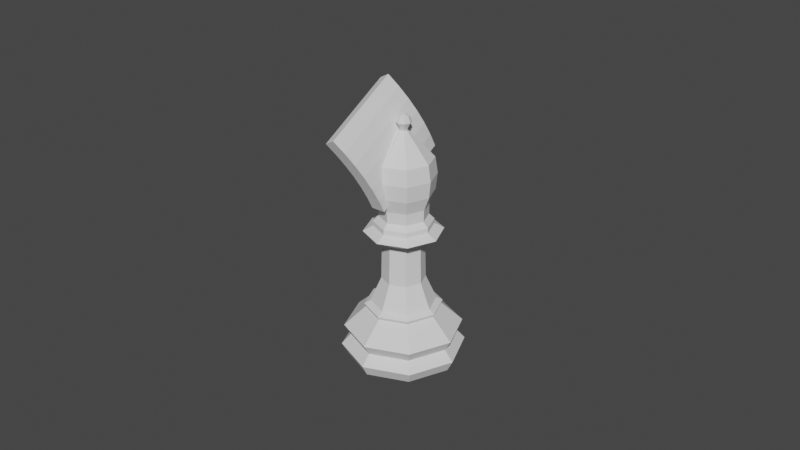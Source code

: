 # Source: ChessPieceBaseBishop005.blend  (saved by Blender 2.82.7; exported with 4.5.12 LTS)
import bpy
from mathutils import Matrix  # noqa: F401  (used for matrix-valued properties, if any)

bpy.ops.wm.read_factory_settings(use_empty=True)
scene = bpy.context.scene
scene.name = 'Scene'

# ---- collections
col_collection = bpy.data.collections.new('Collection'); scene.collection.children.link(col_collection)

# ---- images (referenced by path relative to the original .blend; pixels are not part of the script)
import os
ASSET_DIR = os.environ.get("B2B_ASSET_DIR", "")  # directory of the original .blend (textures are referenced by path, not embedded)
HERE = os.path.dirname(os.path.abspath(__file__))  # packed textures are extracted next to this script under _unpacked/

def load_image(name, relpath, width, height, colorspace="sRGB"):
    """Load a texture the original file referenced (path relative to the .blend, or extracted next to this script)."""
    p = next((c for c in (os.path.join(HERE, relpath), os.path.join(ASSET_DIR, relpath)) if relpath and os.path.exists(c)), "")
    if p:
        img = bpy.data.images.load(p, check_existing=True)
        img.name = name
    else:  # same state as the original file: an image datablock whose file is absent (Cycles renders it pink)
        img = bpy.data.images.new(name, width, height)
        img.source = "FILE"
        img.filepath = "//" + (relpath or name)
    img.colorspace_settings.name = colorspace
    return img
img_staunton_bishop_png = load_image('Staunton Bishop.png', 'Staunton Bishop.png', 1024, 1024, 'sRGB')

# ---- materials (node trees are filled in below, after node groups)
mat_staunton_bishop = bpy.data.materials.new('Staunton Bishop')
mat_staunton_bishop.surface_render_method = 'BLENDED'
mat_staunton_bishop.blend_method = 'BLEND'
mat_staunton_bishop.use_transparent_shadow = False

# ---- node groups
ng_auto_smooth = bpy.data.node_groups.new('Auto Smooth', 'GeometryNodeTree')
_s = ng_auto_smooth.interface.new_socket(name='Geometry', in_out='OUTPUT', socket_type='NodeSocketGeometry')
_s = ng_auto_smooth.interface.new_socket(name='Geometry', in_out='INPUT', socket_type='NodeSocketGeometry')
_s = ng_auto_smooth.interface.new_socket(name='Angle', in_out='INPUT', socket_type='NodeSocketFloat')
_s.subtype = 'ANGLE'
_s.min_value = 0.0
_s.max_value = 3.142
ng_auto_smooth.is_modifier = True
_N = ng_auto_smooth.nodes; _L = ng_auto_smooth.links
n0 = _N.new('NodeGroupOutput'); n0.name = 'Group Output'; n0.location = (480, -100)
n1 = _N.new('NodeGroupInput'); n1.name = 'Group Input'; n1.location = (-420, -300)
n2 = _N.new('NodeGroupInput'); n2.name = 'Group Input.001'; n2.location = (-60, -100)
n3 = _N.new('GeometryNodeSetShadeSmooth'); n3.name = 'Set Shade Smooth'; n3.location = (120, -100)
n3.domain = 'EDGE'
n4 = _N.new('GeometryNodeSetShadeSmooth'); n4.name = 'Set Shade Smooth.001'; n4.location = (300, -100)
n5 = _N.new('GeometryNodeInputMeshEdgeAngle'); n5.name = 'Edge Angle'; n5.location = (-420, -220)
n6 = _N.new('GeometryNodeInputEdgeSmooth'); n6.name = 'Is Edge Smooth'; n6.location = (-60, -160)
n7 = _N.new('GeometryNodeInputShadeSmooth'); n7.name = 'Is Face Smooth'; n7.location = (-240, -340)
n8 = _N.new('FunctionNodeBooleanMath'); n8.name = 'Boolean Math'; n8.location = (-60, -220)
n9 = _N.new('FunctionNodeCompare'); n9.name = 'Compare'; n9.location = (-240, -180)
n9.operation = 'LESS_EQUAL'
_L.new(n5.outputs[0], n9.inputs[0])
_L.new(n4.outputs[0], n0.inputs[0])
_L.new(n1.outputs[1], n9.inputs[1])
_L.new(n9.outputs[0], n8.inputs[0])
_L.new(n7.outputs[0], n8.inputs[1])
_L.new(n2.outputs[0], n3.inputs[0])
_L.new(n6.outputs[0], n3.inputs[1])
_L.new(n3.outputs[0], n4.inputs[0])
_L.new(n8.outputs[0], n3.inputs[2])
n0.is_active_output = True

# ---- material node trees
mat_staunton_bishop.use_nodes = True; mat_staunton_bishop.node_tree.nodes.clear()
_N = mat_staunton_bishop.node_tree.nodes; _L = mat_staunton_bishop.node_tree.links
n0 = _N.new('ShaderNodeOutputMaterial'); n0.name = 'Material Output'; n0.location = (300, 300)
n1 = _N.new('ShaderNodeTexImage'); n1.name = 'Image Texture'; n1.location = (-200, 300)
n1.image = img_staunton_bishop_png
n1.extension = 'CLIP'
n2 = _N.new('ShaderNodeBsdfPrincipled'); n2.name = 'Principled BSDF'; n2.location = (0, 300)
n2.distribution = 'GGX'
n2.subsurface_method = 'BURLEY'
n2.inputs[3].default_value = 1.45
n2.inputs[27].default_value = (0.0, 0.0, 0.0, 1.0)
n2.inputs[28].default_value = 1.0
_L.new(n1.outputs[0], n2.inputs[0])
_L.new(n1.outputs[1], n2.inputs[4])
_L.new(n2.outputs[0], n0.inputs[0])
n0.is_active_output = True

# ---- world
world_world = bpy.data.worlds.new('World'); scene.world = world_world
world_world.use_nodes = True; world_world.node_tree.nodes.clear()
_N = world_world.node_tree.nodes; _L = world_world.node_tree.links
n0 = _N.new('ShaderNodeOutputWorld'); n0.name = 'World Output'; n0.location = (300, 300)
n1 = _N.new('ShaderNodeBackground'); n1.name = 'Background'; n1.location = (10, 300)
n1.inputs[0].default_value = (0.05088, 0.05088, 0.05088, 1.0)
_L.new(n1.outputs[0], n0.inputs[0])
n0.is_active_output = True
world_world.color = (0.05088, 0.05088, 0.05088)
world_world.use_sun_shadow = False
world_world.sun_shadow_jitter_overblur = 0.0

# ---- meshes
me_bishop = bpy.data.meshes.new('Bishop')
me_bishop.from_pydata([(-1.537e-09, 0.01004, 0.01877), (0.007099, 0.007099, 0.01877), (0.01004, -2.82e-09, 0.01877), (0.007099, -0.007099, 0.01877), (-4.809e-09, -0.01004, 0.01877), (-0.007099, -0.007099, 0.01877), (-0.01004, 6.117e-09, 0.01877), (-0.007099, 0.007099, 0.01877), (-3.744e-09, 0.01721, 0.0001372), (0.01217, 0.01217, 0.0001372), (0.01721, 6.358e-11, 0.0001372), (0.01217, -0.01217, 0.0001372), (-7.222e-09, -0.01721, 0.0001372), (-0.01217, -0.01217, 0.0001372), (-0.01721, 1.425e-08, 0.0001372), (-0.01217, 0.01217, 0.0001372), (-1.748e-09, 0.01821, 0.0104), (0.01287, 0.01287, 0.0104), (0.01821, -4.42e-09, 0.0104), (0.01287, -0.01287, 0.0104), (-7.851e-09, -0.01821, 0.0104), (-0.01287, -0.01287, 0.0104), (-0.01821, 1.177e-08, 0.0104), (-0.01287, 0.01287, 0.0104), (0.01349, 0.01349, 0.003724), (0.01907, -3.93e-09, 0.003724), (0.01349, -0.01349, 0.003724), (-8.324e-09, -0.01907, 0.003724), (-0.01349, -0.01349, 0.003724), (-0.01907, 1.3e-08, 0.003724), (-0.01349, 0.01349, 0.003724), (-2.18e-09, 0.01907, 0.003724), (-2.052e-09, 0.01623, 0.007003), (0.01148, 0.01148, 0.007003), (0.01623, -4.503e-09, 0.007003), (0.01148, -0.01148, 0.007003), (-7.242e-09, -0.01623, 0.007003), (-0.01148, -0.01148, 0.007003), (-0.01623, 1.023e-08, 0.007003), (-0.01148, 0.01148, 0.007003), (-1.762e-09, 0.01153, 0.0167), (0.008153, 0.008153, 0.0167), (0.01153, -3.129e-09, 0.0167), (0.008153, -0.008153, 0.0167), (-5.412e-09, -0.01153, 0.0167), (-0.008153, -0.008153, 0.0167), (-0.01153, 7.253e-09, 0.0167), (-0.008153, 0.008153, 0.0167), (-1.644e-09, 0.01196, 0.01773), (0.008457, 0.008457, 0.01773), (0.01196, -3.281e-09, 0.01773), (0.008457, -0.008457, 0.01773), (-5.48e-09, -0.01196, 0.01773), (-0.008457, -0.008457, 0.01773), (-0.01196, 7.433e-09, 0.01773), (-0.008457, 0.008457, 0.01773), (0.004539, 0.004539, 0.03915), (-9.133e-10, 0.006419, 0.03915), (0.006419, -1.948e-09, 0.03915), (0.004539, -0.004539, 0.03915), (-3.005e-09, -0.006419, 0.03915), (-0.004539, -0.004539, 0.03915), (-0.006419, 3.765e-09, 0.03915), (-0.004539, 0.004539, 0.03915), (-1.142e-09, 0.006702, 0.02652), (0.004739, 0.004739, 0.02652), (-0.004739, 0.004739, 0.02652), (-0.004739, -0.004739, 0.02652), (-0.006702, 3.917e-09, 0.02652), (0.004739, -0.004739, 0.02652), (-3.325e-09, -0.006702, 0.02652), (0.006702, -2.048e-09, 0.02652), (0.006438, 0.006438, 0.04412), (-1.889e-10, 0.009105, 0.04412), (0.009105, -2.617e-09, 0.04412), (0.006438, -0.006438, 0.04412), (-3.156e-09, -0.009105, 0.04412), (-0.006438, -0.006438, 0.04412), (-0.009105, 5.488e-09, 0.04412), (-0.006438, 0.006438, 0.04412), (-0.01205, 7.366e-09, 0.04246), (-0.008523, 0.008523, 0.04246), (-4.556e-09, -0.01205, 0.04246), (-0.008523, -0.008523, 0.04246), (0.01205, -3.363e-09, 0.04246), (0.008523, -0.008523, 0.04246), (-6.286e-10, 0.01205, 0.04246), (0.008523, 0.008523, 0.04246), (1.837e-11, 0.001149, 0.07397), (7.874e-11, 0.005241, 0.06963), (3.451e-11, 0.009057, 0.06538), (3.24e-11, 0.00929, 0.05533), (-3.292e-11, 0.007601, 0.05097), (0.0008124, 0.0008124, 0.07397), (0.003706, 0.003706, 0.06963), (0.006404, 0.006404, 0.06538), (0.006955, 0.006955, 0.06035), (0.006569, 0.006569, 0.05533), (0.005375, 0.005375, 0.05097), (0.001149, 1.453e-10, 0.07397), (0.005241, 1.303e-10, 0.06963), (0.009057, 1.188e-10, 0.06538), (0.009836, 1.188e-10, 0.06035), (0.00929, 1.189e-10, 0.05533), (0.007601, 5.849e-11, 0.05097), (0.0008124, -0.0008124, 0.07397), (0.003706, -0.003706, 0.06963), (0.006404, -0.006404, 0.06538), (0.006955, -0.006955, 0.06035), (0.006569, -0.006569, 0.05533), (0.005375, -0.005375, 0.05097), (9.103e-11, -0.001149, 0.07397), (1.503e-10, -0.005241, 0.06963), (1.291e-10, -0.009057, 0.06538), (1.313e-10, -0.009836, 0.06035), (1.294e-10, -0.00929, 0.05533), (7.082e-11, -0.007601, 0.05097), (-0.0008124, -0.0008124, 0.07397), (-0.003706, -0.003706, 0.06963), (-0.006404, -0.006404, 0.06538), (-0.006955, -0.006955, 0.06035), (-0.006569, -0.006569, 0.05533), (-0.005375, -0.005375, 0.05097), (-0.001149, 1.42e-11, 0.07397), (-0.005241, 3.461e-10, 0.06963), (-0.009057, 1.188e-10, 0.06538), (-0.009836, 1.188e-10, 0.06035), (-0.00929, 1.189e-10, 0.05533), (-0.007601, 3.713e-10, 0.05097), (-0.0008124, 0.0008124, 0.07397), (-0.003706, 0.003706, 0.06963), (-0.006404, 0.006404, 0.06538), (-0.006955, 0.006955, 0.06035), (-0.006569, 0.006569, 0.05533), (-0.005375, 0.005375, 0.05097), (1.313e-10, 0.009836, 0.06035), (0.00529, 0.00529, 0.04728), (-1.342e-10, 0.007481, 0.04728), (0.007481, -2.262e-09, 0.04728), (0.00529, -0.00529, 0.04728), (-2.572e-09, -0.007481, 0.04728), (-0.00529, -0.00529, 0.04728), (-0.007481, 4.397e-09, 0.04728), (-0.00529, 0.00529, 0.04728), (1.24e-10, 0.002401, 0.07646), (0.001201, 0.001201, 0.07815), (0.001698, 0.001698, 0.07646), (0.0009549, 0.0009549, 0.07476), (0.001698, -1.087e-09, 0.07815), (0.002401, -1.032e-09, 0.07646), (0.00135, -1.094e-09, 0.07476), (0.001201, -0.001201, 0.07815), (0.001698, -0.001698, 0.07646), (0.0009549, -0.0009549, 0.07476), (1.047e-10, -0.001698, 0.07815), (4.879e-11, -0.002401, 0.07646), (9.786e-11, -0.00135, 0.07476), (-2.445e-11, -1.217e-09, 0.07886), (-0.001201, -0.001201, 0.07815), (-0.001698, -0.001698, 0.07646), (-0.0009549, -0.0009549, 0.07476), (-0.001698, -1.087e-09, 0.07815), (-0.002401, -1.032e-09, 0.07646), (-0.00135, -1.094e-09, 0.07476), (-0.001201, 0.001201, 0.07815), (-0.001698, 0.001698, 0.07646), (-0.0009549, 0.0009549, 0.07476), (1.047e-10, 0.001698, 0.07815), (9.786e-11, 0.00135, 0.07476), (-0.009075, 5.452e-09, 0.04565), (-0.006417, 0.006417, 0.04565), (-3.156e-09, -0.009075, 0.04565), (-0.006417, -0.006417, 0.04565), (0.009075, -2.626e-09, 0.04565), (0.006417, -0.006417, 0.04565), (-1.984e-10, 0.009075, 0.04565), (0.006417, 0.006417, 0.04565)], [], [(17, 33, 32, 16), (18, 34, 33, 17), (19, 35, 34, 18), (20, 36, 35, 19), (21, 37, 36, 20), (22, 38, 37, 21), (23, 39, 38, 22), (16, 32, 39, 23), (65, 64, 57, 56), (31, 24, 9, 8), (24, 25, 10, 9), (25, 26, 11, 10), (26, 27, 12, 11), (27, 28, 13, 12), (28, 29, 14, 13), (29, 30, 15, 14), (30, 31, 8, 15), (32, 33, 24, 31), (16, 40, 41, 17), (33, 34, 25, 24), (42, 18, 17, 41), (34, 35, 26, 25), (43, 19, 18, 42), (35, 36, 27, 26), (44, 20, 19, 43), (36, 37, 28, 27), (45, 21, 20, 44), (37, 38, 29, 28), (46, 22, 21, 45), (38, 39, 30, 29), (47, 23, 22, 46), (39, 32, 31, 30), (55, 7, 0, 48), (54, 6, 7, 55), (53, 5, 6, 54), (52, 4, 5, 53), (51, 3, 4, 52), (50, 2, 3, 51), (49, 1, 2, 50), (48, 0, 1, 49), (40, 16, 23, 47), (40, 48, 49, 41), (41, 49, 50, 42), (42, 50, 51, 43), (43, 51, 52, 44), (44, 52, 53, 45), (45, 53, 54, 46), (46, 54, 55, 47), (47, 55, 48, 40), (81, 80, 78, 79), (64, 66, 63, 57), (68, 67, 61, 62), (70, 69, 59, 60), (71, 65, 56, 58), (66, 68, 62, 63), (67, 70, 60, 61), (69, 71, 58, 59), (3, 2, 71, 69), (5, 4, 70, 67), (7, 6, 68, 66), (2, 1, 65, 71), (4, 3, 69, 70), (6, 5, 67, 68), (0, 7, 66, 64), (1, 0, 64, 65), (83, 82, 76, 77), (85, 84, 74, 75), (87, 86, 73, 72), (86, 81, 79, 73), (80, 83, 77, 78), (82, 85, 75, 76), (84, 87, 72, 74), (58, 56, 87, 84), (60, 59, 85, 82), (62, 61, 83, 80), (57, 63, 81, 86), (56, 57, 86, 87), (59, 58, 84, 85), (61, 60, 82, 83), (63, 62, 80, 81), (92, 91, 97, 98), (135, 90, 95, 96), (89, 88, 93, 94), (91, 135, 96, 97), (90, 89, 94, 95), (94, 93, 99, 100), (97, 96, 102, 103), (95, 94, 100, 101), (98, 97, 103, 104), (96, 95, 101, 102), (103, 102, 108, 109), (101, 100, 106, 107), (104, 103, 109, 110), (102, 101, 107, 108), (100, 99, 105, 106), (110, 109, 115, 116), (108, 107, 113, 114), (106, 105, 111, 112), (109, 108, 114, 115), (107, 106, 112, 113), (116, 115, 121, 122), (114, 113, 119, 120), (112, 111, 117, 118), (115, 114, 120, 121), (113, 112, 118, 119), (121, 120, 126, 127), (119, 118, 124, 125), (122, 121, 127, 128), (120, 119, 125, 126), (118, 117, 123, 124), (127, 126, 132, 133), (125, 124, 130, 131), (128, 127, 133, 134), (126, 125, 131, 132), (124, 123, 129, 130), (134, 133, 91, 92), (132, 131, 90, 135), (130, 129, 88, 89), (133, 132, 135, 91), (131, 130, 89, 90), (170, 169, 142, 143), (172, 171, 140, 141), (174, 173, 138, 139), (176, 175, 137, 136), (175, 170, 143, 137), (169, 172, 141, 142), (171, 174, 139, 140), (173, 176, 136, 138), (137, 143, 134, 92), (143, 142, 128, 134), (142, 141, 122, 128), (141, 140, 116, 122), (140, 139, 110, 116), (139, 138, 104, 110), (138, 136, 98, 104), (136, 137, 92, 98), (168, 144, 146, 147), (167, 157, 145), (144, 167, 145, 146), (146, 145, 148, 149), (147, 146, 149, 150), (145, 157, 148), (148, 157, 151), (149, 148, 151, 152), (150, 149, 152, 153), (153, 152, 155, 156), (151, 157, 154), (152, 151, 154, 155), (156, 155, 159, 160), (154, 157, 158), (155, 154, 158, 159), (160, 159, 162, 163), (158, 157, 161), (159, 158, 161, 162), (163, 162, 165, 166), (161, 157, 164), (162, 161, 164, 165), (166, 165, 144, 168), (164, 157, 167), (165, 164, 167, 144), (147, 150, 99, 93), (150, 153, 105, 99), (153, 156, 111, 105), (156, 160, 117, 111), (160, 163, 123, 117), (163, 166, 129, 123), (166, 168, 88, 129), (168, 147, 93, 88), (74, 72, 176, 173), (76, 75, 174, 171), (78, 77, 172, 169), (73, 79, 170, 175), (72, 73, 175, 176), (75, 74, 173, 174), (77, 76, 171, 172), (79, 78, 169, 170)])
_k = {(8, 9): 0.95686, (9, 10): 0.95686, (10, 11): 0.95686, (11, 12): 0.95686, (12, 13): 0.95686, (13, 14): 0.95686, (14, 15): 0.95686, (8, 15): 0.95686}
me_bishop.attributes.new('crease_edge', 'FLOAT', 'EDGE').data.foreach_set('value', [_k.get((min(e.vertices), max(e.vertices)), 0.0) for e in me_bishop.edges])
_uv = me_bishop.uv_layers.new(name='UVMap')
_uv.uv.foreach_set('vector', [0.875, 0.8033, 0.875, 0.7024, 1.0, 0.7024, 0.9921, 0.8033, 0.75, 0.8033, 0.75, 0.7024, 0.875, 0.7024, 0.875, 0.8033, 0.625, 0.8033, 0.625, 0.7024, 0.75, 0.7024, 0.75, 0.8033, 0.5, 0.8033, 0.5, 0.7024, 0.625, 0.7024, 0.625, 0.8033, 0.375, 0.8033, 0.375, 0.7024, 0.5, 0.7024, 0.5, 0.8033, 0.25, 0.8033, 0.25, 0.7024, 0.375, 0.7024, 0.375, 0.8033, 0.125, 0.8033, 0.125, 0.7024, 0.25, 0.7024, 0.25, 0.8033, 0.007864, 0.8033, 4.532e-05, 0.7024, 0.125, 0.7024, 0.125, 0.8033, 0.875, 1.0, 1.0, 1.0, 1.0, 1.0, 0.875, 1.0, 0.9733, 0.6085, 0.8786, 0.6015, 0.9046, 0.4046, 0.75, 0.4686, 0.8786, 0.6015, 0.7739, 0.5846, 0.9686, 0.25, 0.9046, 0.4046, 0.7739, 0.5846, 0.6551, 0.5677, 0.9046, 0.0954, 0.9686, 0.25, 0.6551, 0.5677, 0.5265, 0.5607, 0.75, 0.03136, 0.9046, 0.0954, 0.5265, 0.5607, 0.3979, 0.5677, 0.5954, 0.0954, 0.75, 0.03136, 0.3979, 0.5677, 0.2791, 0.5846, 0.5314, 0.25, 0.5954, 0.0954, 0.2791, 0.5846, 0.1744, 0.6015, 0.5954, 0.4046, 0.5314, 0.25, 0.1744, 0.6015, 0.07969, 0.6085, 0.75, 0.4686, 0.5954, 0.4046, 1.0, 0.7024, 0.875, 0.7024, 0.8786, 0.6015, 0.9733, 0.6085, 0.9921, 0.8033, 1.0, 0.8997, 0.875, 0.8997, 0.875, 0.8033, 0.875, 0.7024, 0.75, 0.7024, 0.7739, 0.5846, 0.8786, 0.6015, 0.75, 0.8997, 0.75, 0.8033, 0.875, 0.8033, 0.875, 0.8997, 0.75, 0.7024, 0.625, 0.7024, 0.6551, 0.5677, 0.7739, 0.5846, 0.625, 0.8997, 0.625, 0.8033, 0.75, 0.8033, 0.75, 0.8997, 0.625, 0.7024, 0.5, 0.7024, 0.5265, 0.5607, 0.6551, 0.5677, 0.5, 0.8997, 0.5, 0.8033, 0.625, 0.8033, 0.625, 0.8997, 0.5, 0.7024, 0.375, 0.7024, 0.3979, 0.5677, 0.5265, 0.5607, 0.375, 0.8997, 0.375, 0.8033, 0.5, 0.8033, 0.5, 0.8997, 0.375, 0.7024, 0.25, 0.7024, 0.2791, 0.5846, 0.3979, 0.5677, 0.25, 0.8997, 0.25, 0.8033, 0.375, 0.8033, 0.375, 0.8997, 0.25, 0.7024, 0.125, 0.7024, 0.1744, 0.6015, 0.2791, 0.5846, 0.125, 0.8997, 0.125, 0.8033, 0.25, 0.8033, 0.25, 0.8997, 0.125, 0.7024, 4.532e-05, 0.7024, 0.07969, 0.6085, 0.1744, 0.6015, 0.125, 0.9499, 0.125, 1.0, 0.0, 1.0, 1.604e-05, 0.9499, 0.25, 0.9499, 0.25, 1.0, 0.125, 1.0, 0.125, 0.9499, 0.375, 0.9499, 0.375, 1.0, 0.25, 1.0, 0.25, 0.9499, 0.5, 0.9499, 0.5, 1.0, 0.375, 1.0, 0.375, 0.9499, 0.625, 0.9499, 0.625, 1.0, 0.5, 1.0, 0.5, 0.9499, 0.75, 0.9499, 0.75, 1.0, 0.625, 1.0, 0.625, 0.9499, 0.875, 0.9499, 0.875, 1.0, 0.75, 1.0, 0.75, 0.9499, 1.0, 0.9499, 1.0, 1.0, 0.875, 1.0, 0.875, 0.9499, 3.209e-05, 0.8997, 0.007864, 0.8033, 0.125, 0.8033, 0.125, 0.8997, 1.0, 0.8997, 1.0, 0.9499, 0.875, 0.9499, 0.875, 0.8997, 0.875, 0.8997, 0.875, 0.9499, 0.75, 0.9499, 0.75, 0.8997, 0.75, 0.8997, 0.75, 0.9499, 0.625, 0.9499, 0.625, 0.8997, 0.625, 0.8997, 0.625, 0.9499, 0.5, 0.9499, 0.5, 0.8997, 0.5, 0.8997, 0.5, 0.9499, 0.375, 0.9499, 0.375, 0.8997, 0.375, 0.8997, 0.375, 0.9499, 0.25, 0.9499, 0.25, 0.8997, 0.25, 0.8997, 0.25, 0.9499, 0.125, 0.9499, 0.125, 0.8997, 0.125, 0.8997, 0.125, 0.9499, 1.604e-05, 0.9499, 3.209e-05, 0.8997, 0.125, 1.0, 0.25, 1.0, 0.25, 1.0, 0.1249, 1.0, 2.91e-11, 1.0, 0.125, 1.0, 0.125, 1.0, 0.0, 1.0, 0.25, 1.0, 0.375, 1.0, 0.375, 1.0, 0.25, 1.0, 0.5, 1.0, 0.625, 1.0, 0.625, 1.0, 0.5, 1.0, 0.75, 1.0, 0.875, 1.0, 0.875, 1.0, 0.75, 1.0, 0.125, 1.0, 0.25, 1.0, 0.25, 1.0, 0.125, 1.0, 0.375, 1.0, 0.5, 1.0, 0.5, 1.0, 0.375, 1.0, 0.625, 1.0, 0.75, 1.0, 0.75, 1.0, 0.625, 1.0, 0.625, 1.0, 0.75, 1.0, 0.75, 1.0, 0.625, 1.0, 0.375, 1.0, 0.5, 1.0, 0.5, 1.0, 0.375, 1.0, 0.125, 1.0, 0.25, 1.0, 0.25, 1.0, 0.125, 1.0, 0.75, 1.0, 0.875, 1.0, 0.875, 1.0, 0.75, 1.0, 0.5, 1.0, 0.625, 1.0, 0.625, 1.0, 0.5, 1.0, 0.25, 1.0, 0.375, 1.0, 0.375, 1.0, 0.25, 1.0, 0.0, 1.0, 0.125, 1.0, 0.125, 1.0, 2.91e-11, 1.0, 0.875, 1.0, 1.0, 1.0, 1.0, 1.0, 0.875, 1.0, 0.375, 1.0, 0.5, 1.0, 0.5, 1.0, 0.3751, 1.0, 0.625, 1.0, 0.75, 1.0, 0.75, 1.0, 0.625, 1.0, 0.875, 1.0, 1.0, 1.0, 1.007, 1.0, 0.8749, 1.0, 1.164e-10, 1.0, 0.125, 1.0, 0.1249, 1.0, -0.007285, 1.0, 0.25, 1.0, 0.375, 1.0, 0.3751, 1.0, 0.25, 1.0, 0.5, 1.0, 0.625, 1.0, 0.625, 1.0, 0.5, 1.0, 0.75, 1.0, 0.875, 1.0, 0.8749, 1.0, 0.75, 1.0, 0.75, 1.0, 0.875, 1.0, 0.875, 1.0, 0.75, 1.0, 0.5, 1.0, 0.625, 1.0, 0.625, 1.0, 0.5, 1.0, 0.25, 1.0, 0.375, 1.0, 0.375, 1.0, 0.25, 1.0, 0.0, 1.0, 0.125, 1.0, 0.125, 1.0, 1.164e-10, 1.0, 0.875, 1.0, 1.0, 1.0, 1.0, 1.0, 0.875, 1.0, 0.625, 1.0, 0.75, 1.0, 0.75, 1.0, 0.625, 1.0, 0.375, 1.0, 0.5, 1.0, 0.5, 1.0, 0.375, 1.0, 0.125, 1.0, 0.25, 1.0, 0.25, 1.0, 0.125, 1.0, 0.75, 0.25, 0.75, 0.375, 0.625, 0.375, 0.625, 0.25, 0.75, 0.5, 0.75, 0.625, 0.625, 0.625, 0.625, 0.5, 0.75, 0.75, 0.75, 0.875, 0.625, 0.875, 0.625, 0.75, 0.75, 0.375, 0.75, 0.5, 0.625, 0.5, 0.625, 0.375, 0.75, 0.625, 0.75, 0.75, 0.625, 0.75, 0.625, 0.625, 0.625, 0.75, 0.625, 0.875, 0.5, 0.875, 0.5, 0.75, 0.625, 0.375, 0.625, 0.5, 0.5, 0.5, 0.5, 0.375, 0.625, 0.625, 0.625, 0.75, 0.5, 0.75, 0.5, 0.625, 0.625, 0.25, 0.625, 0.375, 0.5, 0.375, 0.5, 0.25, 0.625, 0.5, 0.625, 0.625, 0.5, 0.625, 0.5, 0.5, 0.5, 0.375, 0.5, 0.5, 0.375, 0.5, 0.375, 0.375, 0.5, 0.625, 0.5, 0.75, 0.375, 0.75, 0.375, 0.625, 0.5, 0.25, 0.5, 0.375, 0.375, 0.375, 0.375, 0.25, 0.5, 0.5, 0.5, 0.625, 0.375, 0.625, 0.375, 0.5, 0.5, 0.75, 0.5, 0.875, 0.375, 0.875, 0.375, 0.75, 0.375, 0.25, 0.375, 0.375, 0.25, 0.375, 0.25, 0.25, 0.375, 0.5, 0.375, 0.625, 0.25, 0.625, 0.25, 0.5, 0.375, 0.75, 0.375, 0.875, 0.25, 0.875, 0.25, 0.75, 0.375, 0.375, 0.375, 0.5, 0.25, 0.5, 0.25, 0.375, 0.375, 0.625, 0.375, 0.75, 0.25, 0.75, 0.25, 0.625, 0.25, 0.25, 0.25, 0.375, 0.125, 0.375, 0.125, 0.25, 0.25, 0.5, 0.25, 0.625, 0.125, 0.625, 0.125, 0.5, 0.25, 0.75, 0.25, 0.875, 0.125, 0.875, 0.125, 0.75, 0.25, 0.375, 0.25, 0.5, 0.125, 0.5, 0.125, 0.375, 0.25, 0.625, 0.25, 0.75, 0.125, 0.75, 0.125, 0.625, 0.125, 0.375, 0.125, 0.5, 0.0, 0.5, 0.0, 0.375, 0.125, 0.625, 0.125, 0.75, 0.0, 0.75, 0.0, 0.625, 0.125, 0.25, 0.125, 0.375, 0.0, 0.375, 0.0, 0.25, 0.125, 0.5, 0.125, 0.625, 0.0, 0.625, 0.0, 0.5, 0.125, 0.75, 0.125, 0.875, 0.0, 0.875, 0.0, 0.75, 1.0, 0.375, 1.0, 0.5, 0.875, 0.5, 0.875, 0.375, 1.0, 0.625, 1.0, 0.75, 0.875, 0.75, 0.875, 0.625, 1.0, 0.25, 1.0, 0.375, 0.875, 0.375, 0.875, 0.25, 1.0, 0.5, 1.0, 0.625, 0.875, 0.625, 0.875, 0.5, 1.0, 0.75, 1.0, 0.875, 0.875, 0.875, 0.875, 0.75, 0.875, 0.25, 0.875, 0.375, 0.75, 0.375, 0.75, 0.25, 0.875, 0.5, 0.875, 0.625, 0.75, 0.625, 0.75, 0.5, 0.875, 0.75, 0.875, 0.875, 0.75, 0.875, 0.75, 0.75, 0.875, 0.375, 0.875, 0.5, 0.75, 0.5, 0.75, 0.375, 0.875, 0.625, 0.875, 0.75, 0.75, 0.75, 0.75, 0.625, 0.1249, 1.0, 0.25, 1.0, 0.25, 1.0, 0.1249, 1.0, 0.3751, 1.0, 0.5, 1.0, 0.5, 1.0, 0.3751, 1.0, 0.625, 1.0, 0.75, 1.0, 0.75, 1.0, 0.625, 1.0, 0.8749, 1.0, 1.007, 1.0, 1.007, 1.0, 0.8749, 1.0, -0.007285, 1.0, 0.1249, 1.0, 0.1249, 1.0, -0.007285, 1.0, 0.25, 1.0, 0.3751, 1.0, 0.3751, 1.0, 0.25, 1.0, 0.5, 1.0, 0.625, 1.0, 0.625, 1.0, 0.5, 1.0, 0.75, 1.0, 0.8749, 1.0, 0.8749, 1.0, 0.75, 1.0, -0.007285, 1.0, 0.1249, 1.0, 0.875, 0.25, 0.75, 0.25, 0.1249, 1.0, 0.25, 1.0, 1.0, 0.25, 0.875, 0.25, 0.25, 1.0, 0.3751, 1.0, 0.125, 0.25, 0.0, 0.25, 0.3751, 1.0, 0.5, 1.0, 0.25, 0.25, 0.125, 0.25, 0.5, 1.0, 0.625, 1.0, 0.375, 0.25, 0.25, 0.25, 0.625, 1.0, 0.75, 1.0, 0.5, 0.25, 0.375, 0.25, 0.75, 1.0, 0.8749, 1.0, 0.625, 0.25, 0.5, 0.25, 0.8749, 1.0, 1.007, 1.0, 0.75, 0.25, 0.625, 0.25, 0.75, 0.25, 0.75, 0.5, 0.625, 0.5, 0.625, 0.25, 0.75, 0.75, 0.6875, 1.0, 0.625, 0.75, 0.75, 0.5, 0.75, 0.75, 0.625, 0.75, 0.625, 0.5, 0.625, 0.5, 0.625, 0.75, 0.5, 0.75, 0.5, 0.5, 0.625, 0.25, 0.625, 0.5, 0.5, 0.5, 0.5, 0.25, 0.625, 0.75, 0.5625, 1.0, 0.5, 0.75, 0.5, 0.75, 0.4375, 1.0, 0.375, 0.75, 0.5, 0.5, 0.5, 0.75, 0.375, 0.75, 0.375, 0.5, 0.5, 0.25, 0.5, 0.5, 0.375, 0.5, 0.375, 0.25, 0.375, 0.25, 0.375, 0.5, 0.25, 0.5, 0.25, 0.25, 0.375, 0.75, 0.3125, 1.0, 0.25, 0.75, 0.375, 0.5, 0.375, 0.75, 0.25, 0.75, 0.25, 0.5, 0.25, 0.25, 0.25, 0.5, 0.125, 0.5, 0.125, 0.25, 0.25, 0.75, 0.1875, 1.0, 0.125, 0.75, 0.25, 0.5, 0.25, 0.75, 0.125, 0.75, 0.125, 0.5, 0.125, 0.25, 0.125, 0.5, 0.0, 0.5, 0.0, 0.25, 0.125, 0.75, 0.0625, 1.0, 0.0, 0.75, 0.125, 0.5, 0.125, 0.75, 0.0, 0.75, 0.0, 0.5, 1.0, 0.25, 1.0, 0.5, 0.875, 0.5, 0.875, 0.25, 1.0, 0.75, 0.9375, 1.0, 0.875, 0.75, 1.0, 0.5, 1.0, 0.75, 0.875, 0.75, 0.875, 0.5, 0.875, 0.25, 0.875, 0.5, 0.75, 0.5, 0.75, 0.25, 0.875, 0.75, 0.8125, 1.0, 0.75, 0.75, 0.875, 0.5, 0.875, 0.75, 0.75, 0.75, 0.75, 0.5, 0.625, 0.25, 0.5, 0.25, 0.5, 0.875, 0.625, 0.875, 0.5, 0.25, 0.375, 0.25, 0.375, 0.875, 0.5, 0.875, 0.375, 0.25, 0.25, 0.25, 0.25, 0.875, 0.375, 0.875, 0.25, 0.25, 0.125, 0.25, 0.125, 0.875, 0.25, 0.875, 0.125, 0.25, 0.0, 0.25, 0.0, 0.875, 0.125, 0.875, 1.0, 0.25, 0.875, 0.25, 0.875, 0.875, 1.0, 0.875, 0.875, 0.25, 0.75, 0.25, 0.75, 0.875, 0.875, 0.875, 0.75, 0.25, 0.625, 0.25, 0.625, 0.875, 0.75, 0.875, 0.75, 1.0, 0.8749, 1.0, 0.8749, 1.0, 0.75, 1.0, 0.5, 1.0, 0.625, 1.0, 0.625, 1.0, 0.5, 1.0, 0.25, 1.0, 0.3751, 1.0, 0.3751, 1.0, 0.25, 1.0, -0.007285, 1.0, 0.1249, 1.0, 0.1249, 1.0, -0.007285, 1.0, 0.8749, 1.0, 1.007, 1.0, 1.007, 1.0, 0.8749, 1.0, 0.625, 1.0, 0.75, 1.0, 0.75, 1.0, 0.625, 1.0, 0.3751, 1.0, 0.5, 1.0, 0.5, 1.0, 0.3751, 1.0, 0.1249, 1.0, 0.25, 1.0, 0.25, 1.0, 0.1249, 1.0])
me_bishop.use_remesh_fix_poles = True
me_bishop.use_remesh_preserve_attributes = False
me_bishop.use_mirror_vertex_groups = False
me_bishop.update()
me_staunton_bishop = bpy.data.meshes.new('Staunton Bishop')
me_staunton_bishop.from_pydata([(-0.02001, 0.0, -1.494e-16), (0.02001, 0.0, -1.494e-16), (-0.02001, 0.0841, -1.494e-16), (0.02001, 0.0841, -1.494e-16)], [], [(0, 1, 3, 2)])
_uv = me_staunton_bishop.uv_layers.new(name='UVMap')
_uv.uv.foreach_set('vector', [0.0, 0.0, 1.0, 0.0, 1.0, 1.0, 0.0, 1.0])
me_staunton_bishop.materials.append(mat_staunton_bishop)
me_staunton_bishop.use_remesh_fix_poles = True
me_staunton_bishop.use_remesh_preserve_attributes = False
me_staunton_bishop.use_mirror_vertex_groups = False
me_staunton_bishop.update()
me_cube = bpy.data.meshes.new('Cube')
me_cube.from_pydata([(-0.002158, -0.01354, -0.01354), (-0.002158, -0.01354, 0.01354), (-0.002158, 0.01354, -0.01354), (-0.002158, 0.01354, 0.01354), (0.002158, -0.01354, -0.01354), (0.002158, -0.01354, 0.01354), (0.002158, 0.01354, -0.01354), (0.002158, 0.01354, 0.01354), (-0.002158, -0.01354, 0.004514), (-0.002158, -0.01354, 4.657e-10), (-0.002158, -0.01354, -0.004514), (-0.002158, -0.01354, -0.009028), (-0.002158, -0.01354, 0.009028), (-0.002158, 0.01354, 0.009028), (-0.002158, 0.01354, 0.004514), (-0.002158, 0.01354, -4.657e-10), (-0.002158, 0.01354, -0.004514), (-0.002158, 0.01354, -0.009028), (0.002158, 0.01354, 0.009028), (0.002158, 0.01354, 0.004514), (0.002158, 0.01354, -4.657e-10), (0.002158, 0.01354, -0.004514), (0.002158, 0.01354, -0.009028), (0.002158, -0.01354, 0.009028), (0.002158, -0.01354, 0.004514), (0.002158, -0.01354, -4.657e-10), (0.002158, -0.01354, -0.004514), (0.002158, -0.01354, -0.009028)], [], [(4, 27, 11, 0), (12, 1, 3, 13), (13, 3, 7, 18), (18, 7, 5, 23), (2, 6, 4, 0), (7, 3, 1, 5), (24, 23, 12, 8), (25, 24, 8, 9), (26, 25, 9, 10), (27, 26, 10, 11), (23, 5, 1, 12), (6, 22, 27, 4), (22, 21, 26, 27), (21, 20, 25, 26), (20, 19, 24, 25), (19, 18, 23, 24), (2, 17, 22, 6), (17, 16, 21, 22), (16, 15, 20, 21), (15, 14, 19, 20), (14, 13, 18, 19), (0, 11, 17, 2), (11, 10, 16, 17), (10, 9, 15, 16), (9, 8, 14, 15), (8, 12, 13, 14)])
_uv = me_cube.uv_layers.new(name='UVMap')
_uv.uv.foreach_set('vector', [0.375, 0.75, 0.4167, 0.75, 0.4167, 1.0, 0.375, 1.0, 0.5833, 0.0, 0.625, 0.0, 0.625, 0.25, 0.5833, 0.25, 0.5833, 0.25, 0.625, 0.25, 0.625, 0.5, 0.5833, 0.5, 0.5833, 0.5, 0.625, 0.5, 0.625, 0.75, 0.5833, 0.75, 0.125, 0.5, 0.375, 0.5, 0.375, 0.75, 0.125, 0.75, 0.625, 0.5, 0.875, 0.5, 0.875, 0.75, 0.625, 0.75, 0.5417, 0.75, 0.5833, 0.75, 0.5833, 1.0, 0.5417, 1.0, 0.5, 0.75, 0.5417, 0.75, 0.5417, 1.0, 0.5, 1.0, 0.4583, 0.75, 0.5, 0.75, 0.5, 1.0, 0.4583, 1.0, 0.4167, 0.75, 0.4583, 0.75, 0.4583, 1.0, 0.4167, 1.0, 0.5833, 0.75, 0.625, 0.75, 0.625, 1.0, 0.5833, 1.0, 0.375, 0.5, 0.4167, 0.5, 0.4167, 0.75, 0.375, 0.75, 0.4167, 0.5, 0.4583, 0.5, 0.4583, 0.75, 0.4167, 0.75, 0.4583, 0.5, 0.5, 0.5, 0.5, 0.75, 0.4583, 0.75, 0.5, 0.5, 0.5417, 0.5, 0.5417, 0.75, 0.5, 0.75, 0.5417, 0.5, 0.5833, 0.5, 0.5833, 0.75, 0.5417, 0.75, 0.375, 0.25, 0.4167, 0.25, 0.4167, 0.5, 0.375, 0.5, 0.4167, 0.25, 0.4583, 0.25, 0.4583, 0.5, 0.4167, 0.5, 0.4583, 0.25, 0.5, 0.25, 0.5, 0.5, 0.4583, 0.5, 0.5, 0.25, 0.5417, 0.25, 0.5417, 0.5, 0.5, 0.5, 0.5417, 0.25, 0.5833, 0.25, 0.5833, 0.5, 0.5417, 0.5, 0.375, 0.0, 0.4167, 0.0, 0.4167, 0.25, 0.375, 0.25, 0.4167, 0.0, 0.4583, 0.0, 0.4583, 0.25, 0.4167, 0.25, 0.4583, 0.0, 0.5, 0.0, 0.5, 0.25, 0.4583, 0.25, 0.5, 0.0, 0.5417, 0.0, 0.5417, 0.25, 0.5, 0.25, 0.5417, 0.0, 0.5833, 0.0, 0.5833, 0.25, 0.5417, 0.25])
me_cube.use_remesh_fix_poles = True
me_cube.use_remesh_preserve_attributes = False
me_cube.use_mirror_vertex_groups = False
me_cube.update()

# ---- objects
ob_bishop = bpy.data.objects.new('Bishop', me_bishop)
ob_stauntonbishopimage = bpy.data.objects.new('StauntonBishopImage', me_staunton_bishop)
ob_notch = bpy.data.objects.new('Notch', me_cube)

# ---- transforms, parenting, visibility, modifiers, constraints
ob_bishop.location = (0.0, 0.0, 0.0)
ob_bishop.lineart.crease_threshold = 0.0
_m = ob_bishop.modifiers.new('Boolean', 'BOOLEAN')
_m.object = ob_notch
_m.solver = 'FAST'
_m = ob_bishop.modifiers.new('Auto Smooth', 'NODES')
_m.node_group = ng_auto_smooth
_gi = [s.identifier for s in ng_auto_smooth.interface.items_tree if s.item_type == 'SOCKET' and s.in_out == 'INPUT']
_m[_gi[1]] = 0.5236  # Angle
ob_stauntonbishopimage.location = (0.0, 1.838e-09, -0.002059)
ob_stauntonbishopimage.rotation_euler = (1.571, 0.0, 0.0)
ob_stauntonbishopimage.hide_select = True
ob_stauntonbishopimage.hide_render = True
ob_stauntonbishopimage.lineart.crease_threshold = 0.0
ob_notch.location = (-0.003291, -0.003879, 0.07013)
ob_notch.rotation_euler = (0.4945, -0.2425, -0.09547)
ob_notch.display_type = 'WIRE'
ob_notch.lineart.crease_threshold = 0.0
_m = ob_notch.modifiers.new('SimpleDeform', 'SIMPLE_DEFORM')
_m.deform_method = 'BEND'
_m.deform_axis = 'Y'
_m.factor = -0.5899
_m.angle = -0.5899

# ---- collection membership
col_collection.objects.link(ob_bishop)
col_collection.objects.link(ob_stauntonbishopimage)
col_collection.objects.link(ob_notch)

# ---- scene / render settings (as saved in the file)
scene.frame_start = 1; scene.frame_end = 250; scene.frame_set(0)
scene.render.engine = 'BLENDER_EEVEE_NEXT'
scene.cycles.use_denoising = False
scene.cycles.samples = 128
scene.cycles.sampling_pattern = 'TABULATED_SOBOL'
scene.cycles.use_adaptive_sampling = False
scene.cycles.use_light_tree = False
scene.view_settings.view_transform = 'Filmic'
bpy.context.view_layer.update()

# ---- added for rendering (the .blend has no active camera and no usable light): camera, sun
cam_auto = bpy.data.cameras.new('AutoCamera')
cam_auto.lens = 50.0
cam_auto.sensor_width = 36.0
cam_auto.clip_end = 1000.0
ob_auto_camera = bpy.data.objects.new('AutoCamera', cam_auto)
scene.collection.objects.link(ob_auto_camera)
ob_auto_camera.location = (0.185045, -0.223723, 0.192516)
ob_auto_camera.rotation_euler = (1.09748, -7.21219e-08, 0.694738)
scene.camera = ob_auto_camera
light_auto_sun = bpy.data.lights.new('AutoSun', 'SUN')
light_auto_sun.energy = 3.0
light_auto_sun.angle = 0.0523599
ob_auto_sun = bpy.data.objects.new('AutoSun', light_auto_sun)
scene.collection.objects.link(ob_auto_sun)
ob_auto_sun.rotation_euler = (0.872665, 0.174533, 0.523599)
bpy.context.view_layer.update()

